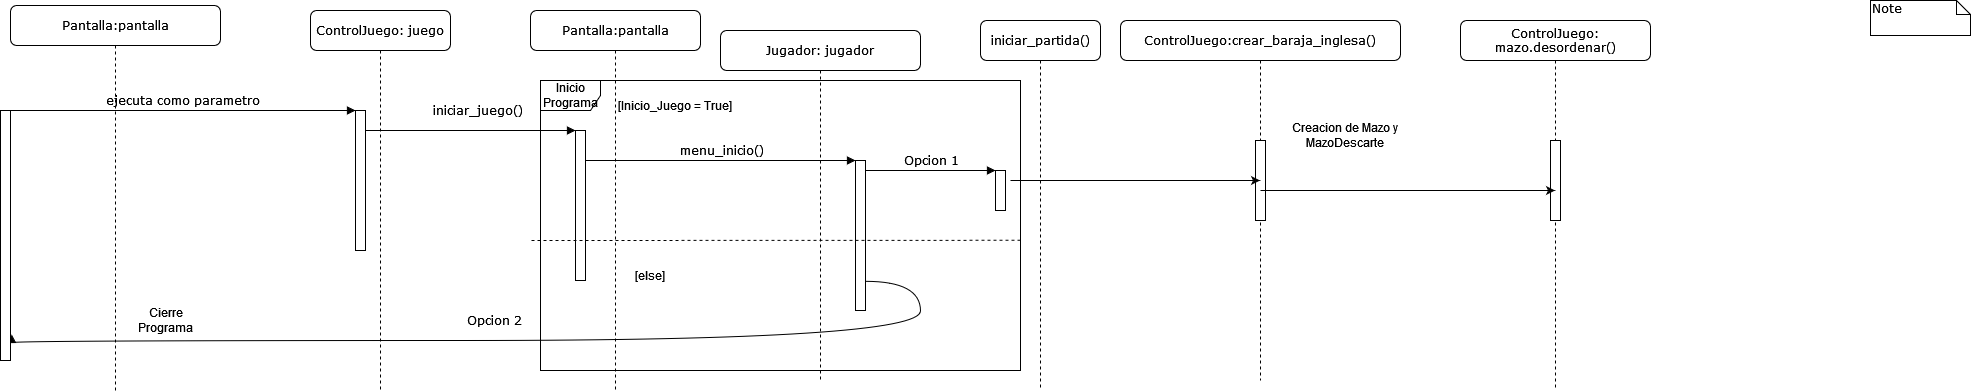

The diagram above was exported from draw.io. Its source (the exported page's mxGraphModel, read from the mxfile embedded in the PNG):
<mxGraphModel dx="3316" dy="1548" grid="1" gridSize="10" guides="1" tooltips="1" connect="1" arrows="1" fold="1" page="1" pageScale="1" pageWidth="1100" pageHeight="850" background="none" math="0" shadow="0">
  <root>
    <mxCell id="0" />
    <mxCell id="1" parent="0" />
    <mxCell id="7baba1c4bc27f4b0-2" value="ControlJuego: juego" style="shape=umlLifeline;perimeter=lifelinePerimeter;whiteSpace=wrap;html=1;container=1;collapsible=0;recursiveResize=0;outlineConnect=0;rounded=1;shadow=0;comic=0;labelBackgroundColor=none;strokeWidth=1;fontFamily=Verdana;fontSize=12;align=center;" parent="1" vertex="1">
      <mxGeometry x="40" y="70" width="140" height="380" as="geometry" />
    </mxCell>
    <mxCell id="7baba1c4bc27f4b0-10" value="" style="html=1;points=[];perimeter=orthogonalPerimeter;rounded=0;shadow=0;comic=0;labelBackgroundColor=none;strokeWidth=1;fontFamily=Verdana;fontSize=12;align=center;" parent="7baba1c4bc27f4b0-2" vertex="1">
      <mxGeometry x="45" y="100" width="10" height="140" as="geometry" />
    </mxCell>
    <mxCell id="7baba1c4bc27f4b0-3" value="Pantalla:pantalla" style="shape=umlLifeline;perimeter=lifelinePerimeter;whiteSpace=wrap;html=1;container=1;collapsible=0;recursiveResize=0;outlineConnect=0;rounded=1;shadow=0;comic=0;labelBackgroundColor=none;strokeWidth=1;fontFamily=Verdana;fontSize=12;align=center;" parent="1" vertex="1">
      <mxGeometry x="260" y="70" width="170" height="380" as="geometry" />
    </mxCell>
    <mxCell id="7baba1c4bc27f4b0-13" value="" style="html=1;points=[];perimeter=orthogonalPerimeter;rounded=0;shadow=0;comic=0;labelBackgroundColor=none;strokeWidth=1;fontFamily=Verdana;fontSize=12;align=center;" parent="7baba1c4bc27f4b0-3" vertex="1">
      <mxGeometry x="45" y="120" width="10" height="150" as="geometry" />
    </mxCell>
    <mxCell id="7baba1c4bc27f4b0-4" value="Jugador: jugador" style="shape=umlLifeline;perimeter=lifelinePerimeter;whiteSpace=wrap;html=1;container=1;collapsible=0;recursiveResize=0;outlineConnect=0;rounded=1;shadow=0;comic=0;labelBackgroundColor=none;strokeWidth=1;fontFamily=Verdana;fontSize=12;align=center;" parent="1" vertex="1">
      <mxGeometry x="450" y="90" width="200" height="350" as="geometry" />
    </mxCell>
    <mxCell id="SkXj8qBGZps3Pdbi_JfC-4" value="Opcion 2" style="html=1;verticalAlign=bottom;endArrow=block;labelBackgroundColor=none;fontFamily=Verdana;fontSize=12;elbow=vertical;edgeStyle=orthogonalEdgeStyle;curved=1;exitX=1.038;exitY=0.345;exitPerimeter=0;entryX=1.129;entryY=0.896;entryDx=0;entryDy=0;entryPerimeter=0;" edge="1" parent="7baba1c4bc27f4b0-4" target="7baba1c4bc27f4b0-9">
      <mxGeometry x="0.0488" y="-10" relative="1" as="geometry">
        <mxPoint x="145.00333333333344" y="250.83000000000004" as="sourcePoint" />
        <mxPoint x="150.00333333333344" y="289.1633333333335" as="targetPoint" />
        <Array as="points">
          <mxPoint x="200" y="251" />
          <mxPoint x="200" y="310" />
          <mxPoint x="-709" y="310" />
        </Array>
        <mxPoint as="offset" />
      </mxGeometry>
    </mxCell>
    <mxCell id="7baba1c4bc27f4b0-5" value="iniciar_partida()" style="shape=umlLifeline;perimeter=lifelinePerimeter;whiteSpace=wrap;html=1;container=1;collapsible=0;recursiveResize=0;outlineConnect=0;rounded=1;shadow=0;comic=0;labelBackgroundColor=none;strokeWidth=1;fontFamily=Verdana;fontSize=12;align=center;" parent="1" vertex="1">
      <mxGeometry x="710" y="80" width="120" height="370" as="geometry" />
    </mxCell>
    <mxCell id="7baba1c4bc27f4b0-6" value="ControlJuego:crear_baraja_inglesa()" style="shape=umlLifeline;perimeter=lifelinePerimeter;whiteSpace=wrap;html=1;container=1;collapsible=0;recursiveResize=0;outlineConnect=0;rounded=1;shadow=0;comic=0;labelBackgroundColor=none;strokeWidth=1;fontFamily=Verdana;fontSize=12;align=center;" parent="1" vertex="1">
      <mxGeometry x="850" y="80" width="280" height="360" as="geometry" />
    </mxCell>
    <mxCell id="SkXj8qBGZps3Pdbi_JfC-13" value="Creacion de Mazo y MazoDescarte" style="text;html=1;strokeColor=none;fillColor=none;align=center;verticalAlign=middle;whiteSpace=wrap;rounded=0;" vertex="1" parent="7baba1c4bc27f4b0-6">
      <mxGeometry x="155" y="100" width="140" height="30" as="geometry" />
    </mxCell>
    <mxCell id="SkXj8qBGZps3Pdbi_JfC-16" value="" style="html=1;points=[];perimeter=orthogonalPerimeter;rounded=0;shadow=0;comic=0;labelBackgroundColor=none;strokeColor=#000000;strokeWidth=1;fillColor=#FFFFFF;fontFamily=Verdana;fontSize=12;fontColor=#000000;align=center;" vertex="1" parent="7baba1c4bc27f4b0-6">
      <mxGeometry x="135" y="120" width="10" height="80" as="geometry" />
    </mxCell>
    <mxCell id="7baba1c4bc27f4b0-7" value="ControlJuego: mazo.desordenar()" style="shape=umlLifeline;perimeter=lifelinePerimeter;whiteSpace=wrap;html=1;container=1;collapsible=0;recursiveResize=0;outlineConnect=0;rounded=1;shadow=0;comic=0;labelBackgroundColor=none;strokeWidth=1;fontFamily=Verdana;fontSize=12;align=center;" parent="1" vertex="1">
      <mxGeometry x="1190" y="80" width="190" height="370" as="geometry" />
    </mxCell>
    <mxCell id="SkXj8qBGZps3Pdbi_JfC-17" value="" style="html=1;points=[];perimeter=orthogonalPerimeter;rounded=0;shadow=0;comic=0;labelBackgroundColor=none;strokeColor=#000000;strokeWidth=1;fillColor=#FFFFFF;fontFamily=Verdana;fontSize=12;fontColor=#000000;align=center;" vertex="1" parent="7baba1c4bc27f4b0-7">
      <mxGeometry x="90" y="120" width="10" height="80" as="geometry" />
    </mxCell>
    <mxCell id="7baba1c4bc27f4b0-8" value="Pantalla:pantalla " style="shape=umlLifeline;perimeter=lifelinePerimeter;whiteSpace=wrap;html=1;container=1;collapsible=0;recursiveResize=0;outlineConnect=0;rounded=1;shadow=0;comic=0;labelBackgroundColor=none;strokeWidth=1;fontFamily=Verdana;fontSize=12;align=center;" parent="1" vertex="1">
      <mxGeometry x="-260" y="65" width="210" height="385" as="geometry" />
    </mxCell>
    <mxCell id="SkXj8qBGZps3Pdbi_JfC-10" value="Cierre Programa" style="text;html=1;strokeColor=none;fillColor=none;align=center;verticalAlign=middle;whiteSpace=wrap;rounded=0;" vertex="1" parent="7baba1c4bc27f4b0-8">
      <mxGeometry x="110" y="300" width="91" height="30" as="geometry" />
    </mxCell>
    <mxCell id="7baba1c4bc27f4b0-16" value="" style="html=1;points=[];perimeter=orthogonalPerimeter;rounded=0;shadow=0;comic=0;labelBackgroundColor=none;strokeWidth=1;fontFamily=Verdana;fontSize=12;align=center;" parent="1" vertex="1">
      <mxGeometry x="585" y="220" width="10" height="150" as="geometry" />
    </mxCell>
    <mxCell id="7baba1c4bc27f4b0-17" value="menu_inicio()" style="html=1;verticalAlign=bottom;endArrow=block;labelBackgroundColor=none;fontFamily=Verdana;fontSize=12;edgeStyle=elbowEdgeStyle;elbow=vertical;" parent="1" source="7baba1c4bc27f4b0-13" target="7baba1c4bc27f4b0-16" edge="1">
      <mxGeometry relative="1" as="geometry">
        <mxPoint x="510" y="220" as="sourcePoint" />
        <Array as="points">
          <mxPoint x="460" y="220" />
        </Array>
      </mxGeometry>
    </mxCell>
    <mxCell id="7baba1c4bc27f4b0-19" value="" style="html=1;points=[];perimeter=orthogonalPerimeter;rounded=0;shadow=0;comic=0;labelBackgroundColor=none;strokeWidth=1;fontFamily=Verdana;fontSize=12;align=center;" parent="1" vertex="1">
      <mxGeometry x="725" y="230" width="10" height="40" as="geometry" />
    </mxCell>
    <mxCell id="7baba1c4bc27f4b0-20" value="Opcion 1" style="html=1;verticalAlign=bottom;endArrow=block;entryX=0;entryY=0;labelBackgroundColor=none;fontFamily=Verdana;fontSize=12;edgeStyle=elbowEdgeStyle;elbow=vertical;" parent="1" source="7baba1c4bc27f4b0-16" target="7baba1c4bc27f4b0-19" edge="1">
      <mxGeometry relative="1" as="geometry">
        <mxPoint x="650" y="230" as="sourcePoint" />
      </mxGeometry>
    </mxCell>
    <mxCell id="7baba1c4bc27f4b0-11" value="ejecuta como parametro" style="html=1;verticalAlign=bottom;endArrow=block;entryX=0;entryY=0;labelBackgroundColor=none;fontFamily=Verdana;fontSize=12;edgeStyle=elbowEdgeStyle;elbow=vertical;" parent="1" source="7baba1c4bc27f4b0-9" target="7baba1c4bc27f4b0-10" edge="1">
      <mxGeometry relative="1" as="geometry">
        <mxPoint x="220" y="190" as="sourcePoint" />
      </mxGeometry>
    </mxCell>
    <mxCell id="7baba1c4bc27f4b0-14" value="iniciar_juego()" style="html=1;verticalAlign=bottom;endArrow=block;entryX=0;entryY=0;labelBackgroundColor=none;fontFamily=Verdana;fontSize=12;edgeStyle=elbowEdgeStyle;elbow=vertical;" parent="1" source="7baba1c4bc27f4b0-10" target="7baba1c4bc27f4b0-13" edge="1">
      <mxGeometry x="0.0645" y="10" relative="1" as="geometry">
        <mxPoint x="370" y="200" as="sourcePoint" />
        <mxPoint as="offset" />
      </mxGeometry>
    </mxCell>
    <mxCell id="7baba1c4bc27f4b0-46" value="Note" style="shape=note;whiteSpace=wrap;html=1;size=14;verticalAlign=top;align=left;spacingTop=-6;rounded=0;shadow=0;comic=0;labelBackgroundColor=none;strokeWidth=1;fontFamily=Verdana;fontSize=12" parent="1" vertex="1">
      <mxGeometry x="1600" y="60" width="100" height="35" as="geometry" />
    </mxCell>
    <mxCell id="7baba1c4bc27f4b0-9" value="" style="html=1;points=[];perimeter=orthogonalPerimeter;rounded=0;shadow=0;comic=0;labelBackgroundColor=none;strokeWidth=1;fontFamily=Verdana;fontSize=12;align=center;" parent="1" vertex="1">
      <mxGeometry x="-270" y="170" width="10" height="250" as="geometry" />
    </mxCell>
    <mxCell id="SkXj8qBGZps3Pdbi_JfC-6" value="Inicio Programa" style="shape=umlFrame;whiteSpace=wrap;html=1;" vertex="1" parent="1">
      <mxGeometry x="270" y="140" width="480" height="290" as="geometry" />
    </mxCell>
    <mxCell id="SkXj8qBGZps3Pdbi_JfC-7" value="[Inicio_Juego = True]" style="text;html=1;strokeColor=none;fillColor=none;align=center;verticalAlign=middle;whiteSpace=wrap;rounded=0;" vertex="1" parent="1">
      <mxGeometry x="340" y="150" width="130" height="30" as="geometry" />
    </mxCell>
    <mxCell id="SkXj8qBGZps3Pdbi_JfC-8" value="" style="endArrow=none;dashed=1;html=1;rounded=0;exitX=1;exitY=0.551;exitDx=0;exitDy=0;exitPerimeter=0;" edge="1" parent="1" source="SkXj8qBGZps3Pdbi_JfC-6">
      <mxGeometry width="50" height="50" relative="1" as="geometry">
        <mxPoint x="800" y="285" as="sourcePoint" />
        <mxPoint x="260" y="300" as="targetPoint" />
        <Array as="points" />
      </mxGeometry>
    </mxCell>
    <mxCell id="SkXj8qBGZps3Pdbi_JfC-9" value="[else]" style="text;html=1;strokeColor=none;fillColor=none;align=center;verticalAlign=middle;whiteSpace=wrap;rounded=0;" vertex="1" parent="1">
      <mxGeometry x="350" y="320" width="60" height="30" as="geometry" />
    </mxCell>
    <mxCell id="SkXj8qBGZps3Pdbi_JfC-12" value="" style="endArrow=classic;html=1;rounded=0;" edge="1" parent="1" target="7baba1c4bc27f4b0-6">
      <mxGeometry width="50" height="50" relative="1" as="geometry">
        <mxPoint x="740" y="240" as="sourcePoint" />
        <mxPoint x="760" y="460" as="targetPoint" />
        <Array as="points">
          <mxPoint x="870" y="240" />
        </Array>
      </mxGeometry>
    </mxCell>
    <mxCell id="SkXj8qBGZps3Pdbi_JfC-15" value="" style="endArrow=classic;html=1;rounded=0;" edge="1" parent="1" target="7baba1c4bc27f4b0-7">
      <mxGeometry width="50" height="50" relative="1" as="geometry">
        <mxPoint x="990" y="250" as="sourcePoint" />
        <mxPoint x="1239.5000000000005" y="250" as="targetPoint" />
        <Array as="points">
          <mxPoint x="1120" y="250" />
        </Array>
      </mxGeometry>
    </mxCell>
  </root>
</mxGraphModel>